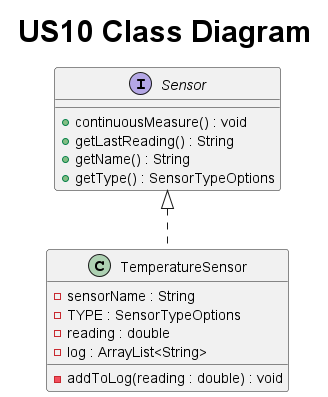

The diagram above was rendered by PlantUML. Its source (embedded in the PNG):
@startuml
title <size: 30> US10 Class Diagram

interface Sensor {
    + continuousMeasure() : void
    + getLastReading() : String
    + getName() : String
    + getType() : SensorTypeOptions

}

class TemperatureSensor{
    - sensorName : String
    - TYPE : SensorTypeOptions
    - reading : double
    - log : ArrayList<String>
    - addToLog(reading : double) : void
}

Sensor <|.. TemperatureSensor

@enduml